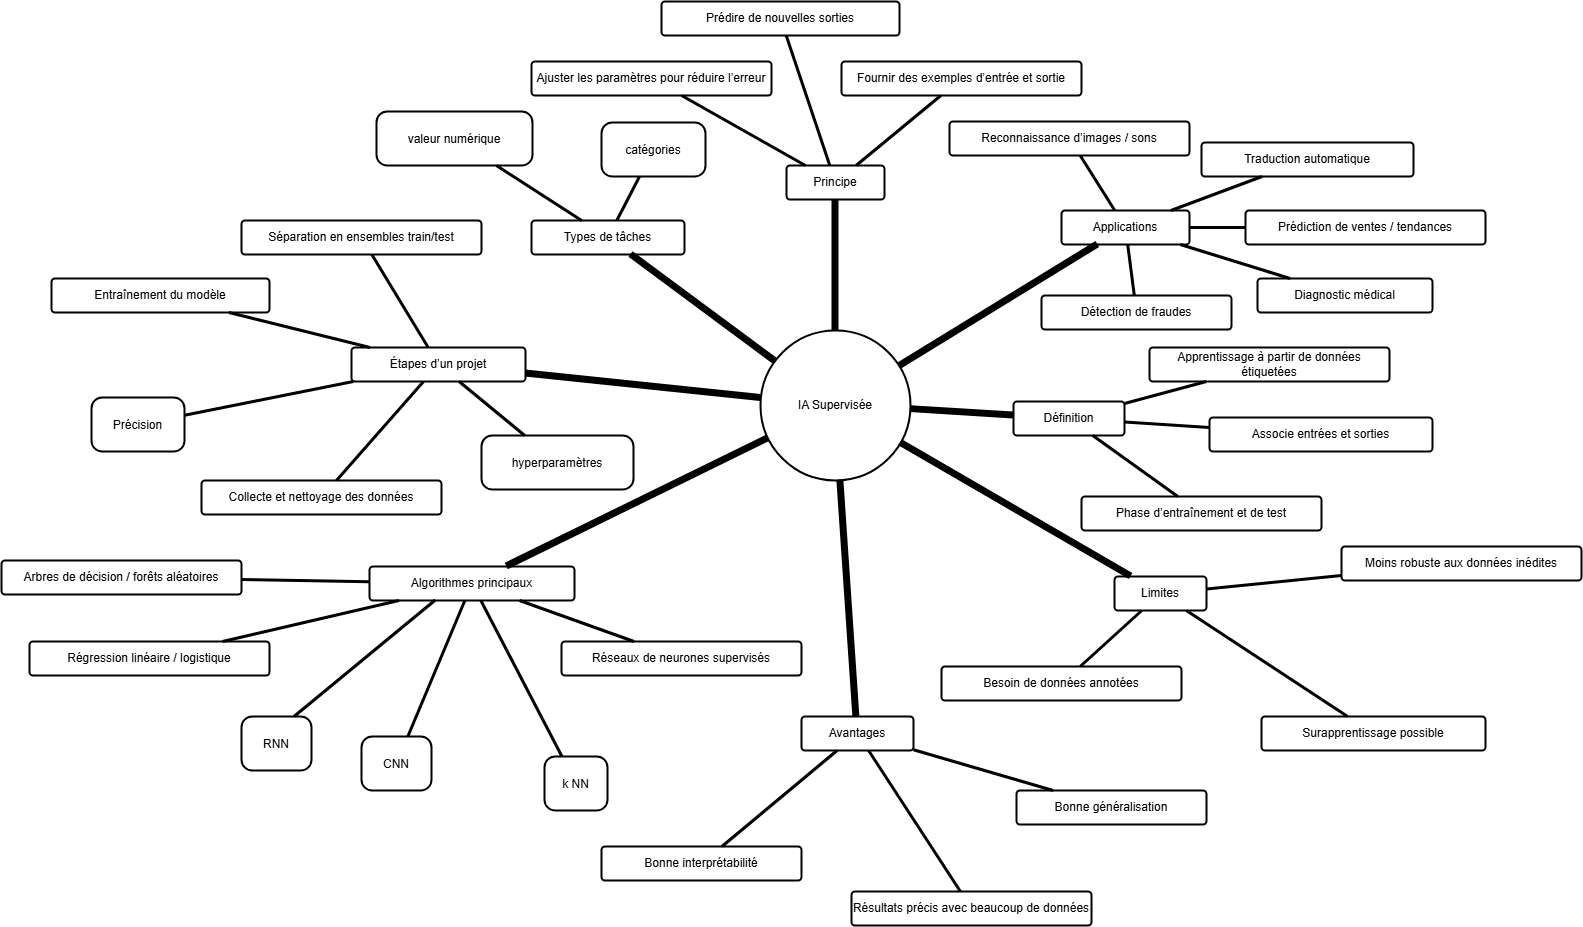

The diagram above was exported from draw.io. Its source (the exported page's mxGraphModel, read from the mxfile embedded in the PNG):
<mxGraphModel dx="2274" dy="1591" grid="1" gridSize="10" guides="1" tooltips="1" connect="1" arrows="1" fold="1" page="1" pageScale="1" pageWidth="1654" pageHeight="1169" math="0" shadow="0">
  <root>
    <mxCell id="0" />
    <mxCell id="1" parent="0" />
    <mxCell id="2" value="IA Supervisée" style="ellipse;aspect=fixed;strokeWidth=2;whiteSpace=wrap;" parent="1" vertex="1">
      <mxGeometry x="796" y="439" width="150" height="150" as="geometry" />
    </mxCell>
    <mxCell id="3" value="Définition" style="rounded=1;absoluteArcSize=1;arcSize=7;whiteSpace=wrap;strokeWidth=2;" parent="1" vertex="1">
      <mxGeometry x="1049" y="510" width="111" height="34" as="geometry" />
    </mxCell>
    <mxCell id="4" value="Apprentissage à partir de données étiquetées" style="rounded=1;absoluteArcSize=1;arcSize=7;whiteSpace=wrap;strokeWidth=2;" parent="1" vertex="1">
      <mxGeometry x="1185" y="456" width="240" height="34" as="geometry" />
    </mxCell>
    <mxCell id="5" value="Associe entrées et sorties" style="rounded=1;absoluteArcSize=1;arcSize=7;whiteSpace=wrap;strokeWidth=2;" parent="1" vertex="1">
      <mxGeometry x="1245" y="526" width="223" height="34" as="geometry" />
    </mxCell>
    <mxCell id="6" value="Phase d’entraînement et de test" style="rounded=1;absoluteArcSize=1;arcSize=7;whiteSpace=wrap;strokeWidth=2;" parent="1" vertex="1">
      <mxGeometry x="1117" y="605" width="240" height="34" as="geometry" />
    </mxCell>
    <mxCell id="7" value="Principe" style="rounded=1;absoluteArcSize=1;arcSize=7;whiteSpace=wrap;strokeWidth=2;" parent="1" vertex="1">
      <mxGeometry x="822" y="274" width="98" height="34" as="geometry" />
    </mxCell>
    <mxCell id="8" value="Fournir des exemples d’entrée et sortie" style="rounded=1;absoluteArcSize=1;arcSize=7;whiteSpace=wrap;strokeWidth=2;" parent="1" vertex="1">
      <mxGeometry x="877" y="170" width="240" height="34" as="geometry" />
    </mxCell>
    <mxCell id="9" value="Ajuster les paramètres pour réduire l’erreur" style="rounded=1;absoluteArcSize=1;arcSize=7;whiteSpace=wrap;strokeWidth=2;" parent="1" vertex="1">
      <mxGeometry x="567" y="170" width="240" height="34" as="geometry" />
    </mxCell>
    <mxCell id="10" value="Prédire de nouvelles sorties" style="rounded=1;absoluteArcSize=1;arcSize=7;whiteSpace=wrap;strokeWidth=2;" parent="1" vertex="1">
      <mxGeometry x="697" y="110" width="238" height="34" as="geometry" />
    </mxCell>
    <mxCell id="11" value="Types de tâches" style="rounded=1;absoluteArcSize=1;arcSize=7;whiteSpace=wrap;strokeWidth=2;" parent="1" vertex="1">
      <mxGeometry x="567" y="329" width="153" height="34" as="geometry" />
    </mxCell>
    <mxCell id="12" value="catégories" style="rounded=1;arcSize=20;strokeWidth=2" parent="1" vertex="1">
      <mxGeometry x="637" y="231" width="104" height="54" as="geometry" />
    </mxCell>
    <mxCell id="13" value="valeur numérique" style="rounded=1;arcSize=20;strokeWidth=2" parent="1" vertex="1">
      <mxGeometry x="412" y="220" width="156" height="54" as="geometry" />
    </mxCell>
    <mxCell id="14" value="Algorithmes principaux" style="rounded=1;absoluteArcSize=1;arcSize=7;whiteSpace=wrap;strokeWidth=2;" parent="1" vertex="1">
      <mxGeometry x="405" y="675" width="205" height="34" as="geometry" />
    </mxCell>
    <mxCell id="15" value="Régression linéaire / logistique" style="rounded=1;absoluteArcSize=1;arcSize=7;whiteSpace=wrap;strokeWidth=2;" parent="1" vertex="1">
      <mxGeometry x="65" y="750" width="240" height="34" as="geometry" />
    </mxCell>
    <mxCell id="16" value="k NN" style="rounded=1;arcSize=20;strokeWidth=2" parent="1" vertex="1">
      <mxGeometry x="580" y="865" width="63" height="54" as="geometry" />
    </mxCell>
    <mxCell id="17" value="Arbres de décision / forêts aléatoires" style="rounded=1;absoluteArcSize=1;arcSize=7;whiteSpace=wrap;strokeWidth=2;" parent="1" vertex="1">
      <mxGeometry x="37" y="669" width="240" height="34" as="geometry" />
    </mxCell>
    <mxCell id="18" value="CNN" style="rounded=1;arcSize=20;strokeWidth=2" parent="1" vertex="1">
      <mxGeometry x="397" y="845" width="70" height="54" as="geometry" />
    </mxCell>
    <mxCell id="19" value="Réseaux de neurones supervisés" style="rounded=1;absoluteArcSize=1;arcSize=7;whiteSpace=wrap;strokeWidth=2;" parent="1" vertex="1">
      <mxGeometry x="597" y="750" width="240" height="34" as="geometry" />
    </mxCell>
    <mxCell id="20" value="Étapes d’un projet" style="rounded=1;absoluteArcSize=1;arcSize=7;whiteSpace=wrap;strokeWidth=2;" parent="1" vertex="1">
      <mxGeometry x="387" y="456" width="174" height="34" as="geometry" />
    </mxCell>
    <mxCell id="21" value="Collecte et nettoyage des données" style="rounded=1;absoluteArcSize=1;arcSize=7;whiteSpace=wrap;strokeWidth=2;" parent="1" vertex="1">
      <mxGeometry x="237" y="589" width="240" height="34" as="geometry" />
    </mxCell>
    <mxCell id="22" value="Séparation en ensembles train/test" style="rounded=1;absoluteArcSize=1;arcSize=7;whiteSpace=wrap;strokeWidth=2;" parent="1" vertex="1">
      <mxGeometry x="277" y="329" width="240" height="34" as="geometry" />
    </mxCell>
    <mxCell id="23" value="Entraînement du modèle" style="rounded=1;absoluteArcSize=1;arcSize=7;whiteSpace=wrap;strokeWidth=2;" parent="1" vertex="1">
      <mxGeometry x="87" y="387" width="218" height="34" as="geometry" />
    </mxCell>
    <mxCell id="24" value="Précision" style="rounded=1;arcSize=20;strokeWidth=2" parent="1" vertex="1">
      <mxGeometry x="127" y="506" width="93" height="54" as="geometry" />
    </mxCell>
    <mxCell id="25" value="hyperparamètres" style="rounded=1;arcSize=20;strokeWidth=2" parent="1" vertex="1">
      <mxGeometry x="517" y="544" width="152" height="54" as="geometry" />
    </mxCell>
    <mxCell id="26" value="Avantages" style="rounded=1;absoluteArcSize=1;arcSize=7;whiteSpace=wrap;strokeWidth=2;" parent="1" vertex="1">
      <mxGeometry x="837" y="825" width="112" height="34" as="geometry" />
    </mxCell>
    <mxCell id="27" value="Résultats précis avec beaucoup de données" style="rounded=1;absoluteArcSize=1;arcSize=7;whiteSpace=wrap;strokeWidth=2;" parent="1" vertex="1">
      <mxGeometry x="887" y="1000" width="240" height="34" as="geometry" />
    </mxCell>
    <mxCell id="28" value="Bonne interprétabilité" style="rounded=1;absoluteArcSize=1;arcSize=7;whiteSpace=wrap;strokeWidth=2;" parent="1" vertex="1">
      <mxGeometry x="637" y="955" width="200" height="34" as="geometry" />
    </mxCell>
    <mxCell id="29" value="Bonne généralisation" style="rounded=1;absoluteArcSize=1;arcSize=7;whiteSpace=wrap;strokeWidth=2;" parent="1" vertex="1">
      <mxGeometry x="1052" y="899" width="190" height="34" as="geometry" />
    </mxCell>
    <mxCell id="30" value="Limites" style="rounded=1;absoluteArcSize=1;arcSize=7;whiteSpace=wrap;strokeWidth=2;" parent="1" vertex="1">
      <mxGeometry x="1150" y="685" width="92" height="34" as="geometry" />
    </mxCell>
    <mxCell id="31" value="Besoin de données annotées" style="rounded=1;absoluteArcSize=1;arcSize=7;whiteSpace=wrap;strokeWidth=2;" parent="1" vertex="1">
      <mxGeometry x="977" y="775" width="240" height="34" as="geometry" />
    </mxCell>
    <mxCell id="32" value="Surapprentissage possible" style="rounded=1;absoluteArcSize=1;arcSize=7;whiteSpace=wrap;strokeWidth=2;" parent="1" vertex="1">
      <mxGeometry x="1297" y="825" width="224" height="34" as="geometry" />
    </mxCell>
    <mxCell id="33" value="Moins robuste aux données inédites" style="rounded=1;absoluteArcSize=1;arcSize=7;whiteSpace=wrap;strokeWidth=2;" parent="1" vertex="1">
      <mxGeometry x="1377" y="655" width="240" height="34" as="geometry" />
    </mxCell>
    <mxCell id="34" value="Applications" style="rounded=1;absoluteArcSize=1;arcSize=7;whiteSpace=wrap;strokeWidth=2;" parent="1" vertex="1">
      <mxGeometry x="1097" y="319" width="128" height="34" as="geometry" />
    </mxCell>
    <mxCell id="35" value="Reconnaissance d’images / sons" style="rounded=1;absoluteArcSize=1;arcSize=7;whiteSpace=wrap;strokeWidth=2;" parent="1" vertex="1">
      <mxGeometry x="985" y="230" width="240" height="34" as="geometry" />
    </mxCell>
    <mxCell id="36" value="Diagnostic médical" style="rounded=1;absoluteArcSize=1;arcSize=7;whiteSpace=wrap;strokeWidth=2;" parent="1" vertex="1">
      <mxGeometry x="1293" y="387" width="175" height="34" as="geometry" />
    </mxCell>
    <mxCell id="37" value="Détection de fraudes" style="rounded=1;absoluteArcSize=1;arcSize=7;whiteSpace=wrap;strokeWidth=2;" parent="1" vertex="1">
      <mxGeometry x="1077" y="404" width="190" height="34" as="geometry" />
    </mxCell>
    <mxCell id="38" value="Prédiction de ventes / tendances" style="rounded=1;absoluteArcSize=1;arcSize=7;whiteSpace=wrap;strokeWidth=2;" parent="1" vertex="1">
      <mxGeometry x="1281" y="319" width="240" height="34" as="geometry" />
    </mxCell>
    <mxCell id="39" value="Traduction automatique" style="rounded=1;absoluteArcSize=1;arcSize=7;whiteSpace=wrap;strokeWidth=2;" parent="1" vertex="1">
      <mxGeometry x="1237" y="251" width="212" height="34" as="geometry" />
    </mxCell>
    <mxCell id="40" style="endArrow=none;strokeWidth=7" parent="1" source="2" target="3" edge="1">
      <mxGeometry relative="1" as="geometry" />
    </mxCell>
    <mxCell id="41" style="endArrow=none;strokeWidth=3" parent="1" source="3" target="4" edge="1">
      <mxGeometry relative="1" as="geometry" />
    </mxCell>
    <mxCell id="42" style="endArrow=none;strokeWidth=3" parent="1" source="3" target="5" edge="1">
      <mxGeometry relative="1" as="geometry" />
    </mxCell>
    <mxCell id="43" style="endArrow=none;strokeWidth=3" parent="1" source="3" target="6" edge="1">
      <mxGeometry relative="1" as="geometry" />
    </mxCell>
    <mxCell id="44" style="endArrow=none;strokeWidth=7" parent="1" source="2" target="7" edge="1">
      <mxGeometry relative="1" as="geometry" />
    </mxCell>
    <mxCell id="45" style="endArrow=none;strokeWidth=3" parent="1" source="7" target="8" edge="1">
      <mxGeometry relative="1" as="geometry" />
    </mxCell>
    <mxCell id="46" style="endArrow=none;strokeWidth=3" parent="1" source="7" target="9" edge="1">
      <mxGeometry relative="1" as="geometry" />
    </mxCell>
    <mxCell id="47" style="endArrow=none;strokeWidth=3" parent="1" source="7" target="10" edge="1">
      <mxGeometry relative="1" as="geometry" />
    </mxCell>
    <mxCell id="48" style="endArrow=none;strokeWidth=7" parent="1" source="2" target="11" edge="1">
      <mxGeometry relative="1" as="geometry" />
    </mxCell>
    <mxCell id="49" style="endArrow=none;strokeWidth=3" parent="1" source="11" target="12" edge="1">
      <mxGeometry relative="1" as="geometry" />
    </mxCell>
    <mxCell id="50" style="endArrow=none;strokeWidth=3" parent="1" source="11" target="13" edge="1">
      <mxGeometry relative="1" as="geometry" />
    </mxCell>
    <mxCell id="51" style="endArrow=none;strokeWidth=7" parent="1" source="2" target="14" edge="1">
      <mxGeometry relative="1" as="geometry" />
    </mxCell>
    <mxCell id="52" style="endArrow=none;strokeWidth=3" parent="1" source="14" target="15" edge="1">
      <mxGeometry relative="1" as="geometry" />
    </mxCell>
    <mxCell id="53" style="endArrow=none;strokeWidth=3" parent="1" source="14" target="16" edge="1">
      <mxGeometry relative="1" as="geometry" />
    </mxCell>
    <mxCell id="54" style="endArrow=none;strokeWidth=3" parent="1" source="14" target="17" edge="1">
      <mxGeometry relative="1" as="geometry" />
    </mxCell>
    <mxCell id="55" style="endArrow=none;strokeWidth=3" parent="1" source="14" target="18" edge="1">
      <mxGeometry relative="1" as="geometry" />
    </mxCell>
    <mxCell id="56" style="endArrow=none;strokeWidth=3" parent="1" source="14" target="19" edge="1">
      <mxGeometry relative="1" as="geometry" />
    </mxCell>
    <mxCell id="57" style="endArrow=none;strokeWidth=7" parent="1" source="2" target="20" edge="1">
      <mxGeometry relative="1" as="geometry" />
    </mxCell>
    <mxCell id="58" style="endArrow=none;strokeWidth=3" parent="1" source="20" target="21" edge="1">
      <mxGeometry relative="1" as="geometry" />
    </mxCell>
    <mxCell id="59" style="endArrow=none;strokeWidth=3" parent="1" source="20" target="22" edge="1">
      <mxGeometry relative="1" as="geometry" />
    </mxCell>
    <mxCell id="60" style="endArrow=none;strokeWidth=3" parent="1" source="20" target="23" edge="1">
      <mxGeometry relative="1" as="geometry" />
    </mxCell>
    <mxCell id="61" style="endArrow=none;strokeWidth=3" parent="1" source="20" target="24" edge="1">
      <mxGeometry relative="1" as="geometry" />
    </mxCell>
    <mxCell id="62" style="endArrow=none;strokeWidth=3" parent="1" source="20" target="25" edge="1">
      <mxGeometry relative="1" as="geometry" />
    </mxCell>
    <mxCell id="63" style="endArrow=none;strokeWidth=7" parent="1" source="2" target="26" edge="1">
      <mxGeometry relative="1" as="geometry" />
    </mxCell>
    <mxCell id="64" style="endArrow=none;strokeWidth=3" parent="1" source="26" target="27" edge="1">
      <mxGeometry relative="1" as="geometry" />
    </mxCell>
    <mxCell id="65" style="endArrow=none;strokeWidth=3" parent="1" source="26" target="28" edge="1">
      <mxGeometry relative="1" as="geometry" />
    </mxCell>
    <mxCell id="66" style="endArrow=none;strokeWidth=3" parent="1" source="26" target="29" edge="1">
      <mxGeometry relative="1" as="geometry" />
    </mxCell>
    <mxCell id="67" style="endArrow=none;strokeWidth=7" parent="1" source="2" target="30" edge="1">
      <mxGeometry relative="1" as="geometry" />
    </mxCell>
    <mxCell id="68" style="endArrow=none;strokeWidth=3" parent="1" source="30" target="31" edge="1">
      <mxGeometry relative="1" as="geometry" />
    </mxCell>
    <mxCell id="69" style="endArrow=none;strokeWidth=3" parent="1" source="30" target="32" edge="1">
      <mxGeometry relative="1" as="geometry" />
    </mxCell>
    <mxCell id="70" style="endArrow=none;strokeWidth=3" parent="1" source="30" target="33" edge="1">
      <mxGeometry relative="1" as="geometry" />
    </mxCell>
    <mxCell id="71" style="endArrow=none;strokeWidth=7" parent="1" source="2" target="34" edge="1">
      <mxGeometry relative="1" as="geometry" />
    </mxCell>
    <mxCell id="72" style="endArrow=none;strokeWidth=3" parent="1" source="34" target="35" edge="1">
      <mxGeometry relative="1" as="geometry" />
    </mxCell>
    <mxCell id="73" style="endArrow=none;strokeWidth=3" parent="1" source="34" target="36" edge="1">
      <mxGeometry relative="1" as="geometry" />
    </mxCell>
    <mxCell id="74" style="endArrow=none;strokeWidth=3" parent="1" source="34" target="37" edge="1">
      <mxGeometry relative="1" as="geometry" />
    </mxCell>
    <mxCell id="75" style="endArrow=none;strokeWidth=3" parent="1" source="34" target="38" edge="1">
      <mxGeometry relative="1" as="geometry" />
    </mxCell>
    <mxCell id="76" style="endArrow=none;strokeWidth=3" parent="1" source="34" target="39" edge="1">
      <mxGeometry relative="1" as="geometry" />
    </mxCell>
    <mxCell id="caRGE6RomZf1U9yGVLZI-77" value="RNN" style="rounded=1;arcSize=20;strokeWidth=2" vertex="1" parent="1">
      <mxGeometry x="277" y="825" width="70" height="54" as="geometry" />
    </mxCell>
    <mxCell id="caRGE6RomZf1U9yGVLZI-78" style="endArrow=none;strokeWidth=3;entryX=0.75;entryY=0;entryDx=0;entryDy=0;exitX=0.321;exitY=0.986;exitDx=0;exitDy=0;exitPerimeter=0;" edge="1" parent="1" source="14" target="caRGE6RomZf1U9yGVLZI-77">
      <mxGeometry relative="1" as="geometry">
        <mxPoint x="543" y="720" as="sourcePoint" />
        <mxPoint x="367" y="761" as="targetPoint" />
      </mxGeometry>
    </mxCell>
  </root>
</mxGraphModel>